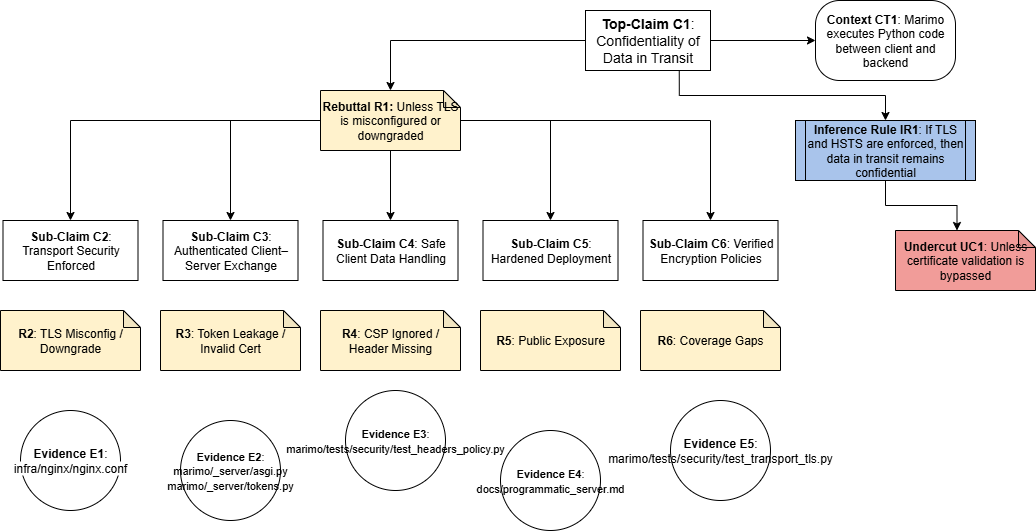

The diagram above was exported from draw.io. Its source (the exported page's mxGraphModel, read from the mxfile embedded in the PNG):
<mxGraphModel dx="1281" dy="626" grid="1" gridSize="10" guides="1" tooltips="1" connect="1" arrows="1" fold="1" page="1" pageScale="1" pageWidth="850" pageHeight="1100" math="0" shadow="0">
  <root>
    <mxCell id="0" />
    <mxCell id="1" parent="0" />
    <mxCell id="jwpTSYosbsINeSf9wmGJ-1" value="" style="edgeStyle=orthogonalEdgeStyle;rounded=0;orthogonalLoop=1;jettySize=auto;html=1;" edge="1" parent="1" source="jwpTSYosbsINeSf9wmGJ-3" target="jwpTSYosbsINeSf9wmGJ-4">
      <mxGeometry relative="1" as="geometry" />
    </mxCell>
    <mxCell id="jwpTSYosbsINeSf9wmGJ-2" style="edgeStyle=orthogonalEdgeStyle;rounded=0;orthogonalLoop=1;jettySize=auto;html=1;exitX=0.75;exitY=1;exitDx=0;exitDy=0;entryX=0.5;entryY=0;entryDx=0;entryDy=0;" edge="1" parent="1" source="jwpTSYosbsINeSf9wmGJ-3" target="jwpTSYosbsINeSf9wmGJ-11">
      <mxGeometry relative="1" as="geometry" />
    </mxCell>
    <mxCell id="jwpTSYosbsINeSf9wmGJ-3" value="&lt;span style=&quot;font-size: 14px;&quot;&gt;&lt;b style=&quot;&quot;&gt;Top-Claim C1&lt;/b&gt;: Confidentiality of Data in Transit&lt;/span&gt;" style="rounded=0;whiteSpace=wrap;html=1;fillColor=default;fontColor=default;" vertex="1" parent="1">
      <mxGeometry x="605" y="10" width="125" height="60" as="geometry" />
    </mxCell>
    <mxCell id="jwpTSYosbsINeSf9wmGJ-4" value="&lt;span&gt;&lt;b style=&quot;&quot;&gt;Context CT1&lt;/b&gt;: Marimo executes Python code between client and backend&lt;/span&gt;" style="rounded=1;whiteSpace=wrap;html=1;arcSize=30;" vertex="1" parent="1">
      <mxGeometry x="835" width="140" height="80" as="geometry" />
    </mxCell>
    <mxCell id="jwpTSYosbsINeSf9wmGJ-5" style="edgeStyle=orthogonalEdgeStyle;rounded=0;orthogonalLoop=1;jettySize=auto;html=1;entryX=0.5;entryY=0;entryDx=0;entryDy=0;" edge="1" parent="1" source="jwpTSYosbsINeSf9wmGJ-10" target="jwpTSYosbsINeSf9wmGJ-19">
      <mxGeometry relative="1" as="geometry" />
    </mxCell>
    <mxCell id="jwpTSYosbsINeSf9wmGJ-6" style="edgeStyle=orthogonalEdgeStyle;rounded=0;orthogonalLoop=1;jettySize=auto;html=1;entryX=0.5;entryY=0;entryDx=0;entryDy=0;" edge="1" parent="1" source="jwpTSYosbsINeSf9wmGJ-10" target="jwpTSYosbsINeSf9wmGJ-18">
      <mxGeometry relative="1" as="geometry" />
    </mxCell>
    <mxCell id="jwpTSYosbsINeSf9wmGJ-7" style="edgeStyle=orthogonalEdgeStyle;rounded=0;orthogonalLoop=1;jettySize=auto;html=1;entryX=0.5;entryY=0;entryDx=0;entryDy=0;" edge="1" parent="1" source="jwpTSYosbsINeSf9wmGJ-10" target="jwpTSYosbsINeSf9wmGJ-14">
      <mxGeometry relative="1" as="geometry" />
    </mxCell>
    <mxCell id="jwpTSYosbsINeSf9wmGJ-8" style="edgeStyle=orthogonalEdgeStyle;rounded=0;orthogonalLoop=1;jettySize=auto;html=1;entryX=0.5;entryY=0;entryDx=0;entryDy=0;" edge="1" parent="1" source="jwpTSYosbsINeSf9wmGJ-10" target="jwpTSYosbsINeSf9wmGJ-16">
      <mxGeometry relative="1" as="geometry" />
    </mxCell>
    <mxCell id="jwpTSYosbsINeSf9wmGJ-9" style="edgeStyle=orthogonalEdgeStyle;rounded=0;orthogonalLoop=1;jettySize=auto;html=1;entryX=0.5;entryY=0;entryDx=0;entryDy=0;" edge="1" parent="1" source="jwpTSYosbsINeSf9wmGJ-10" target="jwpTSYosbsINeSf9wmGJ-17">
      <mxGeometry relative="1" as="geometry" />
    </mxCell>
    <mxCell id="jwpTSYosbsINeSf9wmGJ-10" value="&lt;span&gt;&lt;b style=&quot;&quot;&gt;Rebuttal R1:&lt;/b&gt; Unless TLS is misconfigured or downgraded&lt;/span&gt;" style="shape=note;whiteSpace=wrap;html=1;backgroundOutline=1;darkOpacity=0.05;size=17;fillColor=#FFF2CC;" vertex="1" parent="1">
      <mxGeometry x="340" y="90" width="140" height="60" as="geometry" />
    </mxCell>
    <mxCell id="jwpTSYosbsINeSf9wmGJ-11" value="&lt;span&gt;&lt;b&gt;Inference Rule IR1&lt;/b&gt;: If TLS and HSTS are enforced, then data in transit remains confidential&lt;/span&gt;" style="shape=process;whiteSpace=wrap;html=1;backgroundOutline=1;fillColor=#A9C4EB;size=0.05555555555555555;" vertex="1" parent="1">
      <mxGeometry x="815" y="120" width="180" height="60" as="geometry" />
    </mxCell>
    <mxCell id="jwpTSYosbsINeSf9wmGJ-12" value="&lt;span&gt;&lt;b&gt;Undercut UC1&lt;/b&gt;: Unless certificate validation is bypassed&lt;/span&gt;" style="shape=note;whiteSpace=wrap;html=1;backgroundOutline=1;darkOpacity=0.05;size=17;fillColor=#F19C99;" vertex="1" parent="1">
      <mxGeometry x="915" y="230" width="140" height="60" as="geometry" />
    </mxCell>
    <mxCell id="jwpTSYosbsINeSf9wmGJ-13" style="edgeStyle=orthogonalEdgeStyle;rounded=0;orthogonalLoop=1;jettySize=auto;html=1;entryX=0;entryY=0;entryDx=61.5;entryDy=0;entryPerimeter=0;" edge="1" parent="1" source="jwpTSYosbsINeSf9wmGJ-11" target="jwpTSYosbsINeSf9wmGJ-12">
      <mxGeometry relative="1" as="geometry" />
    </mxCell>
    <mxCell id="jwpTSYosbsINeSf9wmGJ-14" value="&lt;span style=&quot;background-color: rgb(255, 255, 255);&quot;&gt;&lt;b&gt;Sub-Claim C4&lt;/b&gt;: Safe Client Data Handling&lt;/span&gt;" style="rounded=0;whiteSpace=wrap;html=1;" vertex="1" parent="1">
      <mxGeometry x="342.5" y="220" width="135" height="60" as="geometry" />
    </mxCell>
    <mxCell id="jwpTSYosbsINeSf9wmGJ-15" style="edgeStyle=orthogonalEdgeStyle;rounded=0;orthogonalLoop=1;jettySize=auto;html=1;entryX=0.5;entryY=0;entryDx=0;entryDy=0;entryPerimeter=0;" edge="1" parent="1" source="jwpTSYosbsINeSf9wmGJ-3" target="jwpTSYosbsINeSf9wmGJ-10">
      <mxGeometry relative="1" as="geometry" />
    </mxCell>
    <mxCell id="jwpTSYosbsINeSf9wmGJ-16" value="&lt;span style=&quot;background-color: rgb(255, 255, 255);&quot;&gt;&lt;b&gt;Sub-Claim C5&lt;/b&gt;: Hardened Deployment&lt;/span&gt;" style="rounded=0;whiteSpace=wrap;html=1;" vertex="1" parent="1">
      <mxGeometry x="502.5" y="220" width="135" height="60" as="geometry" />
    </mxCell>
    <mxCell id="jwpTSYosbsINeSf9wmGJ-17" value="&lt;span style=&quot;background-color: rgb(255, 255, 255);&quot;&gt;&lt;b&gt;Sub-Claim C6&lt;/b&gt;: Verified Encryption Policies&lt;/span&gt;" style="rounded=0;whiteSpace=wrap;html=1;" vertex="1" parent="1">
      <mxGeometry x="662.5" y="220" width="135" height="60" as="geometry" />
    </mxCell>
    <mxCell id="jwpTSYosbsINeSf9wmGJ-18" value="&lt;span style=&quot;background-color: rgb(255, 255, 255);&quot;&gt;&lt;b&gt;Sub-Claim C3&lt;/b&gt;: Authenticated Client–Server Exchange&lt;/span&gt;" style="rounded=0;whiteSpace=wrap;html=1;" vertex="1" parent="1">
      <mxGeometry x="182.5" y="220" width="135" height="60" as="geometry" />
    </mxCell>
    <mxCell id="jwpTSYosbsINeSf9wmGJ-19" value="&lt;span style=&quot;background-color: rgb(255, 255, 255);&quot;&gt;&lt;b&gt;Sub-Claim C2&lt;/b&gt;: Transport Security Enforced&lt;/span&gt;" style="rounded=0;whiteSpace=wrap;html=1;" vertex="1" parent="1">
      <mxGeometry x="22.5" y="220" width="135" height="60" as="geometry" />
    </mxCell>
    <mxCell id="jwpTSYosbsINeSf9wmGJ-20" value="&lt;span&gt;&lt;b&gt;R2&lt;/b&gt;: TLS Misconfig / Downgrade&lt;/span&gt;" style="shape=note;whiteSpace=wrap;html=1;backgroundOutline=1;darkOpacity=0.05;size=17;fillColor=#FFF2CC;" vertex="1" parent="1">
      <mxGeometry x="20" y="310" width="140" height="60" as="geometry" />
    </mxCell>
    <mxCell id="jwpTSYosbsINeSf9wmGJ-21" value="&lt;span&gt;&lt;b&gt;R3&lt;/b&gt;: Token Leakage / Invalid Cert&lt;/span&gt;" style="shape=note;whiteSpace=wrap;html=1;backgroundOutline=1;darkOpacity=0.05;size=17;fillColor=#FFF2CC;" vertex="1" parent="1">
      <mxGeometry x="180" y="310" width="140" height="60" as="geometry" />
    </mxCell>
    <mxCell id="jwpTSYosbsINeSf9wmGJ-22" value="&lt;span&gt;&lt;b&gt;R4&lt;/b&gt;: CSP Ignored / Header Missing&lt;/span&gt;" style="shape=note;whiteSpace=wrap;html=1;backgroundOutline=1;darkOpacity=0.05;size=17;fillColor=#FFF2CC;" vertex="1" parent="1">
      <mxGeometry x="340" y="310" width="140" height="60" as="geometry" />
    </mxCell>
    <mxCell id="jwpTSYosbsINeSf9wmGJ-23" value="&lt;span&gt;&lt;b&gt;R5&lt;/b&gt;: Public Exposure&lt;/span&gt;" style="shape=note;whiteSpace=wrap;html=1;backgroundOutline=1;darkOpacity=0.05;size=17;fillColor=#FFF2CC;" vertex="1" parent="1">
      <mxGeometry x="500" y="310" width="140" height="60" as="geometry" />
    </mxCell>
    <mxCell id="jwpTSYosbsINeSf9wmGJ-24" value="&lt;span&gt;&lt;b&gt;R6&lt;/b&gt;: Coverage Gaps&lt;/span&gt;" style="shape=note;whiteSpace=wrap;html=1;backgroundOutline=1;darkOpacity=0.05;size=17;fillColor=#FFF2CC;" vertex="1" parent="1">
      <mxGeometry x="660" y="310" width="140" height="60" as="geometry" />
    </mxCell>
    <mxCell id="jwpTSYosbsINeSf9wmGJ-25" value="&lt;span style=&quot;background-color: rgb(255, 255, 255);&quot;&gt;&lt;font&gt;&lt;b&gt;Evidence E1&lt;/b&gt;: infra/nginx/nginx.conf&lt;/font&gt;&lt;/span&gt;" style="ellipse;whiteSpace=wrap;html=1;aspect=fixed;fillColor=#ffffff;rounded=0;" vertex="1" parent="1">
      <mxGeometry x="40" y="410" width="100" height="100" as="geometry" />
    </mxCell>
    <mxCell id="jwpTSYosbsINeSf9wmGJ-26" value="&lt;span style=&quot;font-size: 11px;&quot;&gt;&lt;b&gt;Evidence E2&lt;/b&gt;: marimo/_server/asgi.py marimo/_server/tokens.py&lt;/span&gt;" style="ellipse;whiteSpace=wrap;html=1;aspect=fixed;fillColor=#ffffff;rounded=0;" vertex="1" parent="1">
      <mxGeometry x="200" y="420" width="100" height="100" as="geometry" />
    </mxCell>
    <mxCell id="jwpTSYosbsINeSf9wmGJ-27" value="&lt;span style=&quot;font-size: 11px;&quot;&gt;&lt;b&gt;Evidence E3&lt;/b&gt;: marimo/tests/security/test_headers_policy.py&lt;/span&gt;" style="ellipse;whiteSpace=wrap;html=1;aspect=fixed;fillColor=#ffffff;rounded=0;" vertex="1" parent="1">
      <mxGeometry x="365" y="390" width="100" height="100" as="geometry" />
    </mxCell>
    <mxCell id="jwpTSYosbsINeSf9wmGJ-28" value="&lt;span style=&quot;font-size: 11px;&quot;&gt;&lt;b&gt;Evidence E4&lt;/b&gt;: docs/programmatic_server.md&lt;/span&gt;" style="ellipse;whiteSpace=wrap;html=1;aspect=fixed;fillColor=#ffffff;rounded=0;" vertex="1" parent="1">
      <mxGeometry x="520" y="430" width="100" height="100" as="geometry" />
    </mxCell>
    <mxCell id="jwpTSYosbsINeSf9wmGJ-29" value="&lt;font&gt;&lt;b&gt;Evidence E5&lt;/b&gt;: marimo/tests/security/test_transport_tls.py&lt;/font&gt;" style="ellipse;whiteSpace=wrap;html=1;aspect=fixed;fillColor=#ffffff;rounded=0;" vertex="1" parent="1">
      <mxGeometry x="690" y="400" width="100" height="100" as="geometry" />
    </mxCell>
  </root>
</mxGraphModel>